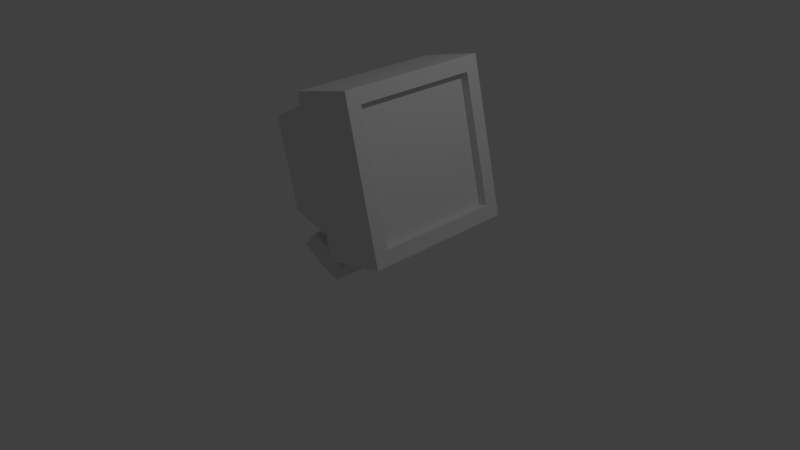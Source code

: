 # Source: Tietokone.blend  (saved by Blender 2.77.0; exported with 4.5.12 LTS)
import bpy
from mathutils import Matrix  # noqa: F401  (used for matrix-valued properties, if any)

bpy.ops.wm.read_factory_settings(use_empty=True)
scene = bpy.context.scene
scene.name = 'Scene'

# ---- collections
col_collection_1 = bpy.data.collections.new('Collection 1'); scene.collection.children.link(col_collection_1)

# ---- materials (node trees are filled in below, after node groups)
mat_material = bpy.data.materials.new('Material')
mat_material.alpha_threshold = 0.0
mat_material.use_transparent_shadow = False
mat_material.roughness = 0.5
mat_material.line_color = (0.0, 0.0, 0.0, 1.0)

# ---- material node trees

# ---- world
world_world = bpy.data.worlds.new('World'); scene.world = world_world
world_world.color = (0.05088, 0.05088, 0.05088)
world_world.use_sun_shadow = False
world_world.sun_shadow_jitter_overblur = 0.0
world_world.cycles.sampling_method = 'MANUAL'

# ---- cameras
cam_camera = bpy.data.cameras.new('Camera')
cam_camera.clip_end = 100.0
cam_camera.lens = 35.0
cam_camera.sensor_width = 32.0
cam_camera.sensor_height = 18.0
cam_camera.ortho_scale = 7.314
cam_camera.dof.focus_distance = 0.0
cam_camera.dof.aperture_fstop = 128.0

# ---- lights
light_lamp = bpy.data.lights.new('Lamp', 'POINT')
light_lamp.transmission_factor = 0.0
light_lamp.cutoff_distance = 30.0
light_lamp.energy = 100.0
light_lamp.shadow_buffer_clip_start = 1.001
light_lamp.shadow_soft_size = 0.1
light_lamp.shadow_maximum_resolution = 0.006
light_lamp.use_absolute_resolution = True

# ---- meshes
me_cube = bpy.data.meshes.new('Cube')
me_cube.from_pydata([(1.162, 0.8208, 0.8088), (1.168, -0.8129, 0.8056), (-0.2191, -0.3748, 0.5694), (-0.2216, 0.3728, 0.5708), (0.8002, 0.8166, 2.402), (0.8057, -0.8171, 2.399), (-1.004, -0.6235, 1.784), (-1.008, 0.6131, 1.787), (0.261, 0.563, 0.5124), (0.2648, -0.5604, 0.5102), (-0.0558, 0.9968, 2.396), (-0.04907, -1.003, 2.392), (0.08766, 0.501, 0.5616), (0.09102, -0.4991, 0.5597), (-0.2043, 0.8103, 2.17), (-0.1988, -0.8168, 2.167), (1.202, 1.004, 0.6305), (1.209, -0.9955, 0.6267), (0.759, 0.9992, 2.581), (0.7657, -1.001, 2.577), (1.058, 0.8205, 0.785), (1.063, -0.8132, 0.7819), (0.6956, 0.8162, 2.378), (0.7011, -0.8174, 2.375), (0.1563, 0.8146, 0.5835), (-0.7343, 0.6163, 0.5809), (0.1618, -0.8125, 0.5804), (-0.7301, -0.6203, 0.5785), (0.3941, -0.9979, 0.4415), (0.3874, 1.002, 0.4453), (0.0802, -0.8978, 0.2177), (0.07414, 0.9014, 0.2211), (-0.5292, 0.6707, 0.2107), (-0.5247, -0.6742, 0.2081), (0.4936, -1.008, 0.2243), (0.4868, 1.013, 0.2282), (-0.4342, -0.5842, 0.3554), (0.08993, -0.7779, 0.3572), (0.4422, 0.8776, 0.3471), (0.08468, 0.7809, 0.3602), (-0.4381, 0.5811, 0.3576), (0.4481, -0.8735, 0.3437), (0.06398, -0.4988, 0.3575), (0.06061, 0.5012, 0.3594), (0.2377, -0.5602, 0.3358), (-0.2461, -0.3746, 0.3576), (0.2339, 0.5632, 0.3379), (-0.2486, 0.373, 0.3591)], [], [(39, 38, 35, 31), (14, 7, 6, 15), (5, 1, 21, 23), (26, 15, 6, 27), (27, 6, 7, 25), (14, 24, 25, 7), (18, 16, 29, 10), (17, 19, 11, 28), (18, 10, 11, 19), (16, 17, 28, 29), (10, 29, 24, 14), (28, 11, 15, 26), (10, 14, 15, 11), (37, 36, 33, 30), (0, 1, 17, 16), (4, 0, 16, 18), (1, 5, 19, 17), (5, 4, 18, 19), (20, 22, 23, 21), (1, 0, 20, 21), (4, 5, 23, 22), (0, 4, 22, 20), (12, 3, 25, 24), (2, 13, 26, 27), (3, 2, 27, 25), (9, 8, 29, 28), (8, 12, 24, 29), (13, 9, 28, 26), (31, 30, 33, 32), (35, 34, 30, 31), (36, 40, 32, 33), (40, 39, 31, 32), (41, 37, 30, 34), (38, 41, 34, 35), (46, 44, 41, 38), (44, 42, 37, 41), (47, 43, 39, 40), (45, 47, 40, 36), (42, 45, 36, 37), (43, 46, 38, 39), (12, 8, 46, 43), (13, 2, 45, 42), (2, 3, 47, 45), (3, 12, 43, 47), (9, 13, 42, 44), (8, 9, 44, 46)])
_uv = me_cube.uv_layers.new(name='UVMap')
_uv.uv.foreach_set('vector', [0.901, 0.7118, 0.9043, 0.6476, 0.926, 0.6358, 0.9261, 0.71, 0.1993, 0.6958, 0.3484, 0.7298, 0.3484, 0.9449, 0.1993, 0.9789, 0.9039, 0.284, 0.9039, 0.0001692, 0.9227, 0.0, 0.9227, 0.2838, 0.718, 0.3179, 0.718, 0.6006, 0.5589, 0.567, 0.5589, 0.3521, 0.6486, 0.0, 0.866, 5.184e-08, 0.866, 0.2151, 0.6486, 0.2151, 0.159, 0.379, 0.159, 0.6617, 4.79e-08, 0.6274, 0.0, 0.4126, 0.357, 0.9809, 0.357, 0.6334, 0.5038, 0.6321, 0.5038, 0.9796, 0.5589, 0.9791, 0.5589, 0.6317, 0.7058, 0.633, 0.7058, 0.9804, 0.1993, 0.3479, 0.3471, 0.3479, 0.3471, 0.6958, 0.1993, 0.6958, 0.8998, 0.6358, 0.8998, 0.9837, 0.7582, 0.9837, 0.7582, 0.6358, 0.1993, 0.3479, 0.1993, 0.6954, 0.159, 0.6617, 0.159, 0.379, 0.7582, 0.2842, 0.7582, 0.6317, 0.718, 0.6006, 0.718, 0.3179, 0.9387, 0.2842, 0.9776, 0.3166, 0.9776, 0.5997, 0.9387, 0.6321, 0.9239, 0.1088, 0.9227, 0.01298, 0.949, 0.0, 0.949, 0.1106, 0.03269, 0.03186, 0.03269, 0.316, 5.322e-08, 0.3479, 0.0, 0.0, 0.3243, 0.03186, 0.03269, 0.03186, 0.0, 0.0, 0.357, 6.221e-08, 0.03269, 0.316, 0.3243, 0.3161, 0.357, 0.3479, 5.322e-08, 0.3479, 0.3243, 0.3161, 0.3243, 0.03186, 0.357, 6.221e-08, 0.357, 0.3479, 0.6486, 0.2842, 0.357, 0.2842, 0.357, 0.0, 0.6486, 0.0, 0.866, 0.2842, 0.866, 0.0, 0.885, 1.037e-08, 0.885, 0.2842, 0.7494, 0.6317, 0.7494, 0.9158, 0.7312, 0.9158, 0.7312, 0.6317, 0.885, 0.2838, 0.885, 0.0, 0.9039, 0.000169, 0.9039, 0.284, 0.4126, 0.5451, 0.4678, 0.523, 0.5589, 0.5657, 0.4006, 0.5997, 0.4678, 0.393, 0.4126, 0.3712, 0.4006, 0.3166, 0.5589, 0.3506, 0.4678, 0.523, 0.4678, 0.393, 0.5589, 0.3506, 0.5589, 0.5657, 0.3809, 0.3604, 0.3809, 0.5558, 0.357, 0.6321, 0.357, 0.2842, 0.3809, 0.5558, 0.4126, 0.5451, 0.4006, 0.5997, 0.357, 0.6321, 0.4126, 0.3712, 0.3809, 0.3604, 0.357, 0.2842, 0.4006, 0.3166, 0.8654, 0.3034, 0.8654, 0.6163, 0.7582, 0.5771, 0.7582, 0.3431, 0.9387, 0.2842, 0.9387, 0.6358, 0.8654, 0.6163, 0.8654, 0.3034, 0.7312, 0.6473, 0.7312, 0.85, 0.7058, 0.8656, 0.7058, 0.6317, 0.8998, 0.8076, 0.901, 0.7118, 0.9261, 0.71, 0.9261, 0.8206, 0.9272, 0.173, 0.9239, 0.1088, 0.949, 0.1106, 0.9489, 0.1848, 1.0, 0.3077, 1.0, 0.6123, 0.9776, 0.6358, 0.9776, 0.2842, 0.1192, 0.9454, 0.1192, 0.75, 0.1566, 0.6954, 0.1566, 1.0, 0.1192, 0.75, 0.0887, 0.7608, 0.09316, 0.7122, 0.1566, 0.6954, 0.03361, 0.9126, 0.0887, 0.9348, 0.09316, 0.9834, 5.855e-08, 0.9489, 0.03361, 0.7826, 0.03361, 0.9126, 5.855e-08, 0.9489, 0.0, 0.7462, 0.0887, 0.7608, 0.03361, 0.7826, 0.0, 0.7462, 0.09316, 0.7122, 0.0887, 0.9348, 0.1192, 0.9454, 0.1566, 1.0, 0.09316, 0.9834, 0.8998, 0.8526, 0.9072, 0.8206, 0.9386, 0.8239, 0.9361, 0.8557, 0.1566, 0.8854, 0.1574, 0.8284, 0.1954, 0.8254, 0.1929, 0.8824, 0.1942, 0.6954, 0.1942, 0.8254, 0.1566, 0.8254, 0.1566, 0.6954, 0.9006, 0.9097, 0.8998, 0.8526, 0.9361, 0.8557, 0.9386, 0.9127, 0.164, 0.9175, 0.1566, 0.8854, 0.1929, 0.8824, 0.1954, 0.9142, 0.5038, 0.8275, 0.5038, 0.6321, 0.5335, 0.6321, 0.5335, 0.8275])
me_cube.materials.append(mat_material)
me_cube.use_remesh_preserve_volume = False
me_cube.use_remesh_preserve_attributes = False
me_cube.use_mirror_vertex_groups = False
me_cube.update()

# ---- objects
ob_cube = bpy.data.objects.new('Cube', me_cube)
ob_lamp = bpy.data.objects.new('Lamp', light_lamp)
ob_camera = bpy.data.objects.new('Camera', cam_camera)

# ---- transforms, parenting, visibility, modifiers, constraints
ob_cube.location = (0.0, 0.0, 0.0)
ob_cube.lock_rotations_4d = False
ob_cube.empty_display_type = 'ARROWS'
ob_cube.lineart.crease_threshold = 0.0
ob_lamp.location = (4.076, 1.005, 5.904)
ob_lamp.rotation_euler = (0.6503, 0.05522, 1.866)
ob_lamp.lock_rotations_4d = False
ob_lamp.empty_display_type = 'ARROWS'
ob_lamp.color = (0.0, 0.0, 0.0, 0.0)
ob_lamp.lineart.crease_threshold = 0.0
ob_camera.location = (7.481, -6.508, 5.344)
ob_camera.rotation_euler = (1.109, 0.01082, 0.8149)
ob_camera.lock_rotations_4d = False
ob_camera.empty_display_type = 'ARROWS'
ob_camera.color = (0.0, 0.0, 0.0, 0.0)
ob_camera.display_type = 'WIRE'
ob_camera.lineart.crease_threshold = 0.0

# ---- collection membership
col_collection_1.objects.link(ob_cube)
col_collection_1.objects.link(ob_lamp)
col_collection_1.objects.link(ob_camera)

# ---- scene / render settings (as saved in the file)
scene.camera = ob_camera
scene.frame_start = 1; scene.frame_end = 250; scene.frame_set(1)
scene.render.engine = 'BLENDER_EEVEE_NEXT'
scene.render.resolution_percentage = 50
scene.render.dither_intensity = 0.0
scene.cycles.use_denoising = False
scene.cycles.samples = 128
scene.cycles.sampling_pattern = 'TABULATED_SOBOL'
scene.cycles.light_sampling_threshold = 0.0
scene.cycles.use_adaptive_sampling = False
scene.cycles.use_light_tree = False
scene.cycles.blur_glossy = 0.0
scene.cycles.sample_clamp_indirect = 0.0
scene.view_settings.view_transform = 'Standard'
bpy.context.view_layer.update()
